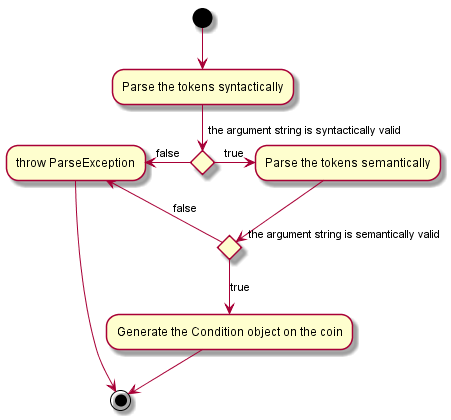

The diagram above was rendered by PlantUML. Its source (embedded in the PNG):
@startuml

(*) --> "Parse the tokens syntactically"

if "the argument string is syntactically valid" then
	--right>[true] "Parse the tokens semantically"

	if "the argument string is semantically valid" then
		-->[true] "Generate the Condition object on the coin"
		--> (*)
	else
		-->[false] "throw ParseException"
	endif

else
	-left->[false] "throw ParseException"
	--> (*)

@enduml